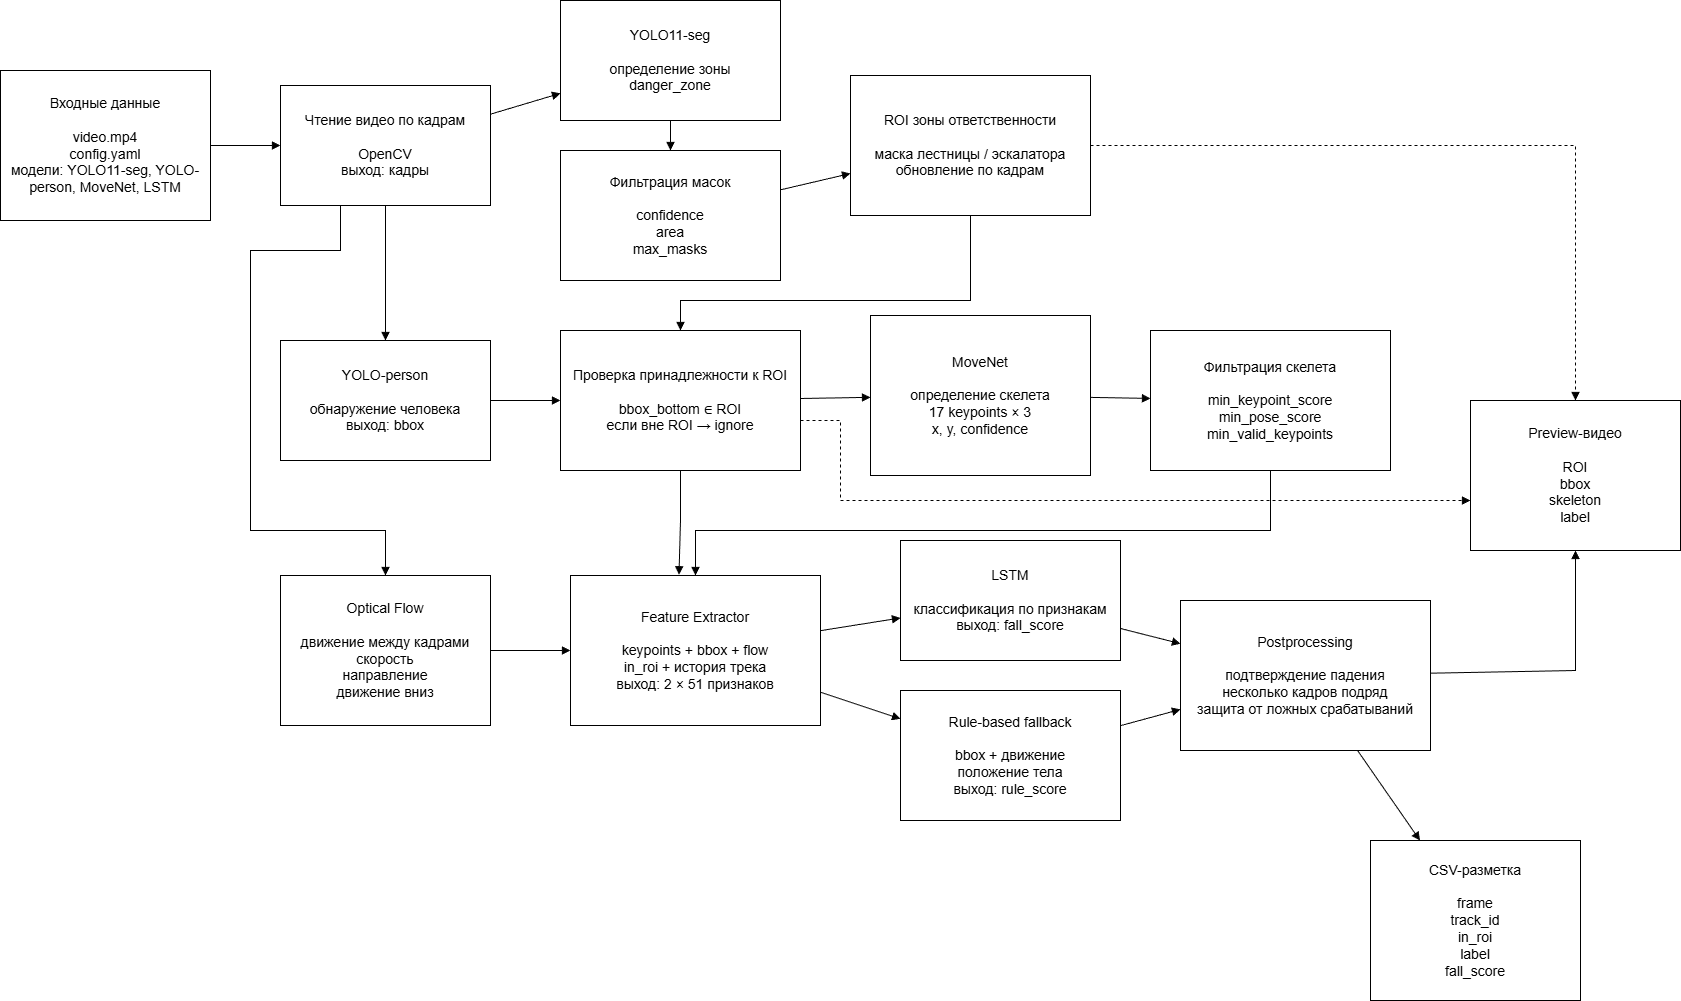

The diagram above was exported from draw.io. Its source (the exported page's mxGraphModel, read from the mxfile embedded in the PNG):
<mxGraphModel dx="2056" dy="1414" grid="1" gridSize="10" guides="1" tooltips="1" connect="1" arrows="1" fold="1" page="1" pageScale="1" pageWidth="1600" pageHeight="1000" math="0" shadow="0">
  <root>
    <mxCell id="0" />
    <mxCell id="1" parent="0" />
    <mxCell id="in" parent="1" style="rounded=0;whiteSpace=wrap;html=1;fillColor=#FFFFFF;strokeColor=#000000;fontColor=#000000;fontSize=14;spacing=10;" value="Входные данные&lt;br&gt;&lt;br&gt;video.mp4&lt;br&gt;config.yaml&lt;br&gt;модели: YOLO11-seg, YOLO-person, MoveNet, LSTM" vertex="1">
      <mxGeometry height="150" width="210" x="40" y="160" as="geometry" />
    </mxCell>
    <mxCell id="frames" parent="1" style="rounded=0;whiteSpace=wrap;html=1;fillColor=#FFFFFF;strokeColor=#000000;fontColor=#000000;fontSize=14;spacing=10;" value="Чтение видео по кадрам&lt;br&gt;&lt;br&gt;OpenCV&lt;br&gt;выход: кадры" vertex="1">
      <mxGeometry height="120" width="210" x="320" y="175" as="geometry" />
    </mxCell>
    <mxCell id="seg" parent="1" style="rounded=0;whiteSpace=wrap;html=1;fillColor=#FFFFFF;strokeColor=#000000;fontColor=#000000;fontSize=14;spacing=10;" value="YOLO11-seg&lt;br&gt;&lt;br&gt;определение зоны&lt;br&gt;danger_zone" vertex="1">
      <mxGeometry height="120" width="220" x="600" y="90" as="geometry" />
    </mxCell>
    <mxCell id="mask" parent="1" style="rounded=0;whiteSpace=wrap;html=1;fillColor=#FFFFFF;strokeColor=#000000;fontColor=#000000;fontSize=14;spacing=10;" value="Фильтрация масок&lt;br&gt;&lt;br&gt;confidence&lt;br&gt;area&lt;br&gt;max_masks" vertex="1">
      <mxGeometry height="130" width="220" x="600" y="240" as="geometry" />
    </mxCell>
    <mxCell id="roi" parent="1" style="rounded=0;whiteSpace=wrap;html=1;fillColor=#FFFFFF;strokeColor=#000000;fontColor=#000000;fontSize=14;spacing=10;" value="ROI зоны ответственности&lt;br&gt;&lt;br&gt;маска лестницы / эскалатора&lt;br&gt;обновление по кадрам" vertex="1">
      <mxGeometry height="140" width="240" x="890" y="165" as="geometry" />
    </mxCell>
    <mxCell id="person" parent="1" style="rounded=0;whiteSpace=wrap;html=1;fillColor=#FFFFFF;strokeColor=#000000;fontColor=#000000;fontSize=14;spacing=10;" value="YOLO-person&lt;br&gt;&lt;br&gt;обнаружение человека&lt;br&gt;выход: bbox" vertex="1">
      <mxGeometry height="120" width="210" x="320" y="430" as="geometry" />
    </mxCell>
    <mxCell id="inroi" parent="1" style="rounded=0;whiteSpace=wrap;html=1;fillColor=#FFFFFF;strokeColor=#000000;fontColor=#000000;fontSize=14;spacing=10;" value="Проверка принадлежности к ROI&lt;br&gt;&lt;br&gt;bbox_bottom ∈ ROI&lt;br&gt;если вне ROI → ignore" vertex="1">
      <mxGeometry height="140" width="240" x="600" y="420" as="geometry" />
    </mxCell>
    <mxCell id="movenet" parent="1" style="rounded=0;whiteSpace=wrap;html=1;fillColor=#FFFFFF;strokeColor=#000000;fontColor=#000000;fontSize=14;spacing=10;" value="MoveNet&lt;br&gt;&lt;br&gt;определение скелета&lt;br&gt;17 keypoints × 3&lt;br&gt;x, y, confidence" vertex="1">
      <mxGeometry height="160" width="220" x="910" y="405" as="geometry" />
    </mxCell>
    <mxCell id="posefilter" parent="1" style="rounded=0;whiteSpace=wrap;html=1;fillColor=#FFFFFF;strokeColor=#000000;fontColor=#000000;fontSize=14;spacing=10;" value="Фильтрация скелета&lt;br&gt;&lt;br&gt;min_keypoint_score&lt;br&gt;min_pose_score&lt;br&gt;min_valid_keypoints" vertex="1">
      <mxGeometry height="140" width="240" x="1190" y="420" as="geometry" />
    </mxCell>
    <mxCell id="flow" parent="1" style="rounded=0;whiteSpace=wrap;html=1;fillColor=#FFFFFF;strokeColor=#000000;fontColor=#000000;fontSize=14;spacing=10;" value="Optical Flow&lt;br&gt;&lt;br&gt;движение между кадрами&lt;br&gt;скорость&lt;br&gt;направление&lt;br&gt;движение вниз" vertex="1">
      <mxGeometry height="150" width="210" x="320" y="665" as="geometry" />
    </mxCell>
    <mxCell id="features" parent="1" style="rounded=0;whiteSpace=wrap;html=1;fillColor=#FFFFFF;strokeColor=#000000;fontColor=#000000;fontSize=14;spacing=10;" value="Feature Extractor&lt;br&gt;&lt;br&gt;keypoints + bbox + flow&lt;br&gt;in_roi + история трека&lt;br&gt;выход: 2 × 51 признаков" vertex="1">
      <mxGeometry height="150" width="250" x="610" y="665" as="geometry" />
    </mxCell>
    <mxCell id="lstm" parent="1" style="rounded=0;whiteSpace=wrap;html=1;fillColor=#FFFFFF;strokeColor=#000000;fontColor=#000000;fontSize=14;spacing=10;" value="LSTM&lt;br&gt;&lt;br&gt;классификация по признакам&lt;br&gt;выход: fall_score" vertex="1">
      <mxGeometry height="120" width="220" x="940" y="630" as="geometry" />
    </mxCell>
    <mxCell id="rules" parent="1" style="rounded=0;whiteSpace=wrap;html=1;fillColor=#FFFFFF;strokeColor=#000000;fontColor=#000000;fontSize=14;spacing=10;" value="Rule-based fallback&lt;br&gt;&lt;br&gt;bbox + движение&lt;br&gt;положение тела&lt;br&gt;выход: rule_score" vertex="1">
      <mxGeometry height="130" width="220" x="940" y="780" as="geometry" />
    </mxCell>
    <mxCell id="post" parent="1" style="rounded=0;whiteSpace=wrap;html=1;fillColor=#FFFFFF;strokeColor=#000000;fontColor=#000000;fontSize=14;spacing=10;" value="Postprocessing&lt;br&gt;&lt;br&gt;подтверждение падения&lt;br&gt;несколько кадров подряд&lt;br&gt;защита от ложных срабатываний" vertex="1">
      <mxGeometry height="150" width="250" x="1220" y="690" as="geometry" />
    </mxCell>
    <mxCell id="csv" parent="1" style="rounded=0;whiteSpace=wrap;html=1;fillColor=#FFFFFF;strokeColor=#000000;fontColor=#000000;fontSize=14;spacing=10;" value="CSV-разметка&lt;br&gt;&lt;br&gt;frame&lt;br&gt;track_id&lt;br&gt;in_roi&lt;br&gt;label&lt;br&gt;fall_score" vertex="1">
      <mxGeometry height="160" width="210" x="1410" y="930" as="geometry" />
    </mxCell>
    <mxCell id="preview" parent="1" style="rounded=0;whiteSpace=wrap;html=1;fillColor=#FFFFFF;strokeColor=#000000;fontColor=#000000;fontSize=14;spacing=10;" value="Preview-видео&lt;br&gt;&lt;br&gt;ROI&lt;br&gt;bbox&lt;br&gt;skeleton&lt;br&gt;label" vertex="1">
      <mxGeometry height="150" width="210" x="1510" y="490" as="geometry" />
    </mxCell>
    <mxCell id="e1" edge="1" parent="1" source="in" style="endArrow=block;html=1;rounded=0;strokeColor=#000000;fontColor=#000000;" target="frames">
      <mxGeometry relative="1" as="geometry" />
    </mxCell>
    <mxCell id="e2" edge="1" parent="1" source="frames" style="endArrow=block;html=1;rounded=0;strokeColor=#000000;fontColor=#000000;" target="seg">
      <mxGeometry relative="1" as="geometry" />
    </mxCell>
    <mxCell id="e3" edge="1" parent="1" source="seg" style="endArrow=block;html=1;rounded=0;strokeColor=#000000;fontColor=#000000;" target="mask">
      <mxGeometry relative="1" as="geometry" />
    </mxCell>
    <mxCell id="e4" edge="1" parent="1" source="mask" style="endArrow=block;html=1;rounded=0;strokeColor=#000000;fontColor=#000000;" target="roi">
      <mxGeometry relative="1" as="geometry" />
    </mxCell>
    <mxCell id="e5" edge="1" parent="1" source="frames" style="endArrow=block;html=1;rounded=0;strokeColor=#000000;fontColor=#000000;" target="person">
      <mxGeometry relative="1" as="geometry" />
    </mxCell>
    <mxCell id="e6" edge="1" parent="1" source="person" style="endArrow=block;html=1;rounded=0;strokeColor=#000000;fontColor=#000000;" target="inroi">
      <mxGeometry relative="1" as="geometry" />
    </mxCell>
    <mxCell id="e7" edge="1" parent="1" source="roi" style="endArrow=block;html=1;rounded=0;strokeColor=#000000;fontColor=#000000;" target="inroi">
      <mxGeometry relative="1" as="geometry">
        <Array as="points">
          <mxPoint x="1010" y="390" />
          <mxPoint x="720" y="390" />
        </Array>
      </mxGeometry>
    </mxCell>
    <mxCell id="e8" edge="1" parent="1" source="inroi" style="endArrow=block;html=1;rounded=0;strokeColor=#000000;fontColor=#000000;" target="movenet">
      <mxGeometry relative="1" as="geometry" />
    </mxCell>
    <mxCell id="e9" edge="1" parent="1" source="movenet" style="endArrow=block;html=1;rounded=0;strokeColor=#000000;fontColor=#000000;" target="posefilter">
      <mxGeometry relative="1" as="geometry" />
    </mxCell>
    <mxCell id="e10" edge="1" parent="1" source="frames" style="endArrow=block;html=1;rounded=0;strokeColor=#000000;fontColor=#000000;exitX=0.286;exitY=0.997;exitDx=0;exitDy=0;exitPerimeter=0;" target="flow">
      <mxGeometry relative="1" as="geometry">
        <Array as="points">
          <mxPoint x="380" y="340" />
          <mxPoint x="290" y="340" />
          <mxPoint x="290" y="620" />
          <mxPoint x="425" y="620" />
        </Array>
      </mxGeometry>
    </mxCell>
    <mxCell id="e11" edge="1" parent="1" source="flow" style="endArrow=block;html=1;rounded=0;strokeColor=#000000;fontColor=#000000;" target="features">
      <mxGeometry relative="1" as="geometry" />
    </mxCell>
    <mxCell id="e12" edge="1" parent="1" source="posefilter" style="endArrow=block;html=1;rounded=0;strokeColor=#000000;fontColor=#000000;" target="features">
      <mxGeometry relative="1" as="geometry">
        <Array as="points">
          <mxPoint x="1310" y="620" />
          <mxPoint x="735" y="620" />
        </Array>
      </mxGeometry>
    </mxCell>
    <mxCell id="e13" edge="1" parent="1" source="inroi" style="endArrow=block;html=1;rounded=0;strokeColor=#000000;fontColor=#000000;entryX=0.434;entryY=-0.005;entryDx=0;entryDy=0;entryPerimeter=0;" target="features">
      <mxGeometry relative="1" as="geometry">
        <Array as="points">
          <mxPoint x="720" y="610" />
        </Array>
        <mxPoint x="720" y="660" as="targetPoint" />
      </mxGeometry>
    </mxCell>
    <mxCell id="e14" edge="1" parent="1" source="features" style="endArrow=block;html=1;rounded=0;strokeColor=#000000;fontColor=#000000;" target="lstm">
      <mxGeometry relative="1" as="geometry" />
    </mxCell>
    <mxCell id="e15" edge="1" parent="1" source="features" style="endArrow=block;html=1;rounded=0;strokeColor=#000000;fontColor=#000000;" target="rules">
      <mxGeometry relative="1" as="geometry" />
    </mxCell>
    <mxCell id="e16" edge="1" parent="1" source="lstm" style="endArrow=block;html=1;rounded=0;strokeColor=#000000;fontColor=#000000;" target="post">
      <mxGeometry relative="1" as="geometry" />
    </mxCell>
    <mxCell id="e17" edge="1" parent="1" source="rules" style="endArrow=block;html=1;rounded=0;strokeColor=#000000;fontColor=#000000;" target="post">
      <mxGeometry relative="1" as="geometry" />
    </mxCell>
    <mxCell id="e18" edge="1" parent="1" source="post" style="endArrow=block;html=1;rounded=0;strokeColor=#000000;fontColor=#000000;" target="csv">
      <mxGeometry relative="1" as="geometry">
        <Array as="points" />
      </mxGeometry>
    </mxCell>
    <mxCell id="e19" edge="1" parent="1" source="post" style="endArrow=block;html=1;rounded=0;strokeColor=#000000;fontColor=#000000;" target="preview">
      <mxGeometry relative="1" as="geometry">
        <Array as="points">
          <mxPoint x="1615" y="760" />
        </Array>
      </mxGeometry>
    </mxCell>
    <mxCell id="e20" edge="1" parent="1" source="roi" style="endArrow=block;html=1;dashed=1;rounded=0;strokeColor=#000000;fontColor=#000000;" target="preview">
      <mxGeometry relative="1" as="geometry">
        <Array as="points">
          <mxPoint x="1615" y="235" />
        </Array>
      </mxGeometry>
    </mxCell>
    <mxCell id="e21" edge="1" parent="1" style="endArrow=block;html=1;dashed=1;rounded=0;strokeColor=#000000;fontColor=#000000;entryX=0;entryY=0.667;entryDx=0;entryDy=0;entryPerimeter=0;" target="preview">
      <mxGeometry relative="1" as="geometry">
        <Array as="points">
          <mxPoint x="880" y="510" />
          <mxPoint x="880" y="590" />
          <mxPoint x="980" y="590" />
        </Array>
        <mxPoint x="840" y="510" as="sourcePoint" />
      </mxGeometry>
    </mxCell>
  </root>
</mxGraphModel>